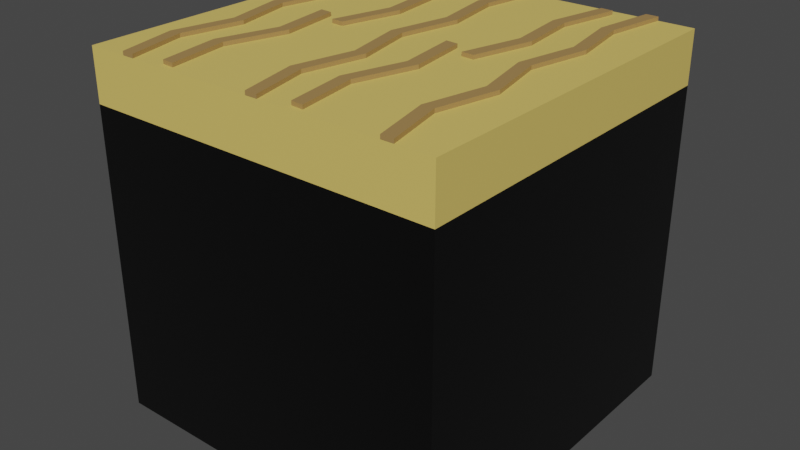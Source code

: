 # Source: Tile-Desert.blend  (saved by Blender 2.92.15; exported with 4.5.12 LTS)
import bpy
from mathutils import Matrix  # noqa: F401  (used for matrix-valued properties, if any)

bpy.ops.wm.read_factory_settings(use_empty=True)
scene = bpy.context.scene
scene.name = 'Scene'

# ---- collections
col_collection = bpy.data.collections.new('Collection'); scene.collection.children.link(col_collection)

# ---- materials (node trees are filled in below, after node groups)
mat_baseterrain = bpy.data.materials.new('BaseTerrain')
mat_baseterrain.alpha_threshold = 0.0
mat_baseterrain.use_transparent_shadow = False
mat_baseterrain.diffuse_color = (0.0, 0.0, 0.0, 1.0)
mat_baseterrain.line_color = (0.0, 0.0, 0.0, 1.0)
mat_desertterrain = bpy.data.materials.new('DesertTerrain')
mat_desertterrain.use_transparent_shadow = False
mat_desertterrain.diffuse_color = (0.7605, 0.5647, 0.1413, 1.0)
mat_desertterrain2 = bpy.data.materials.new('DesertTerrain2')
mat_desertterrain2.use_transparent_shadow = False
mat_desertterrain2.diffuse_color = (0.3864, 0.2346, 0.08228, 1.0)

# ---- material node trees
mat_baseterrain.use_nodes = True; mat_baseterrain.node_tree.nodes.clear()
_N = mat_baseterrain.node_tree.nodes; _L = mat_baseterrain.node_tree.links
n0 = _N.new('ShaderNodeOutputMaterial'); n0.name = 'Material Output'; n0.location = (300, 300)
n1 = _N.new('ShaderNodeBsdfPrincipled'); n1.name = 'Principled BSDF'; n1.location = (10, 300)
n1.distribution = 'GGX'
n1.subsurface_method = 'BURLEY'
n1.inputs[0].default_value = (0.001031, 0.001031, 0.001031, 1.0)
n1.inputs[2].default_value = 0.4
n1.inputs[3].default_value = 1.45
n1.inputs[27].default_value = (0.0, 0.0, 0.0, 1.0)
n1.inputs[28].default_value = 1.0
_L.new(n1.outputs[0], n0.inputs[0])
n0.is_active_output = True
mat_desertterrain.use_nodes = True; mat_desertterrain.node_tree.nodes.clear()
_N = mat_desertterrain.node_tree.nodes; _L = mat_desertterrain.node_tree.links
n0 = _N.new('ShaderNodeBsdfPrincipled'); n0.name = 'Principled BSDF'; n0.location = (10, 300)
n0.distribution = 'GGX'
n0.subsurface_method = 'BURLEY'
n0.inputs[0].default_value = (0.7605, 0.5647, 0.1413, 1.0)
n0.inputs[3].default_value = 1.45
n0.inputs[27].default_value = (0.0, 0.0, 0.0, 1.0)
n0.inputs[28].default_value = 1.0
n1 = _N.new('ShaderNodeOutputMaterial'); n1.name = 'Material Output'; n1.location = (300, 300)
_L.new(n0.outputs[0], n1.inputs[0])
n1.is_active_output = True
mat_desertterrain2.use_nodes = True; mat_desertterrain2.node_tree.nodes.clear()
_N = mat_desertterrain2.node_tree.nodes; _L = mat_desertterrain2.node_tree.links
n0 = _N.new('ShaderNodeBsdfPrincipled'); n0.name = 'Principled BSDF'; n0.location = (10, 300)
n0.distribution = 'GGX'
n0.subsurface_method = 'BURLEY'
n0.inputs[0].default_value = (0.3864, 0.2346, 0.08228, 1.0)
n0.inputs[3].default_value = 1.45
n0.inputs[27].default_value = (0.0, 0.0, 0.0, 1.0)
n0.inputs[28].default_value = 1.0
n1 = _N.new('ShaderNodeOutputMaterial'); n1.name = 'Material Output'; n1.location = (300, 300)
_L.new(n0.outputs[0], n1.inputs[0])
n1.is_active_output = True

# ---- world
world_world = bpy.data.worlds.new('World'); scene.world = world_world
world_world.use_nodes = True; world_world.node_tree.nodes.clear()
_N = world_world.node_tree.nodes; _L = world_world.node_tree.links
n0 = _N.new('ShaderNodeOutputWorld'); n0.name = 'World Output'; n0.location = (300, 300)
n1 = _N.new('ShaderNodeBackground'); n1.name = 'Background'; n1.location = (10, 300)
n1.inputs[0].default_value = (0.05088, 0.05088, 0.05088, 1.0)
_L.new(n1.outputs[0], n0.inputs[0])
n0.is_active_output = True
world_world.color = (0.05088, 0.05088, 0.05088)
world_world.use_sun_shadow = False
world_world.sun_shadow_jitter_overblur = 0.0

# ---- meshes
me_cube = bpy.data.meshes.new('Cube')
me_cube.from_pydata([(1.0, 1.0, -0.002678), (1.0, 1.0, -2.003), (1.0, -1.0, -0.002678), (1.0, -1.0, -2.003), (-1.0, 1.0, -0.002678), (-1.0, 1.0, -2.003), (-1.0, -1.0, -0.002678), (-1.0, -1.0, -2.003), (1.0, 1.0, -0.2894), (-1.0, -1.0, -0.2894), (1.0, -1.0, -0.2894), (-1.0, 1.0, -0.2894), (-0.7712, -1.0, -0.00208), (-0.7712, -1.0, 0.01855), (-0.7712, 1.0, -0.00208), (-0.7712, 1.0, 0.01855), (-0.7038, -1.0, -0.00208), (-0.7038, -1.0, 0.01855), (-0.7038, 1.0, -0.00208), (-0.7038, 1.0, 0.01855), (-0.8265, 0.6667, -0.00208), (-0.7712, 0.3333, -0.00208), (-0.842, -2.98e-08, -0.00208), (-0.7712, -0.3333, -0.00208), (-0.846, -0.6667, -0.00208), (-0.846, -0.6667, 0.01855), (-0.7712, -0.3333, 0.01855), (-0.842, 2.98e-08, 0.01855), (-0.7712, 0.3333, 0.01855), (-0.8265, 0.6667, 0.01855), (-0.7786, -0.6667, -0.00208), (-0.7038, -0.3333, -0.00208), (-0.7746, 2.98e-08, -0.00208), (-0.7038, 0.3333, -0.00208), (-0.7591, 0.6667, -0.00208), (-0.7591, 0.6667, 0.01855), (-0.7038, 0.3333, 0.01855), (-0.7746, -2.98e-08, 0.01855), (-0.7038, -0.3333, 0.01855), (-0.7786, -0.6667, 0.01855), (-0.542, -0.9608, -0.00208), (-0.542, -0.9608, 0.01855), (0.7378, -0.3333, -0.00208), (0.6669, -2.98e-08, -0.00208), (-0.4748, -0.9657, -0.00208), (-0.4748, -0.9657, 0.01855), (0.7378, 0.3333, -0.00208), (0.6824, 0.6667, -0.00208), (0.8052, 1.0, 0.01855), (0.8052, 1.0, -0.00208), (-0.541, 0.04167, -0.00208), (-0.4943, -0.2959, -0.00208), (-0.5927, -0.623, -0.00208), (-0.5927, -0.623, 0.01855), (-0.4943, -0.2959, 0.01855), (-0.541, 0.04167, 0.01855), (0.8052, -1.0, 0.01855), (0.8052, -1.0, -0.00208), (-0.5255, -0.6278, -0.00208), (-0.427, -0.3007, -0.00208), (-0.4738, 0.03684, -0.00208), (0.7378, 1.0, 0.01855), (0.7378, 1.0, -0.00208), (0.7378, -1.0, 0.01855), (0.7378, -1.0, -0.00208), (-0.4738, 0.03684, 0.01855), (-0.427, -0.3007, 0.01855), (-0.5255, -0.6278, 0.01855), (-0.2681, 0.9503, -0.00208), (-0.2681, 0.9503, 0.01855), (-0.2008, 0.9469, -0.00208), (-0.2008, 0.9469, 0.01855), (-0.3402, 0.6202, -0.00208), (-0.3018, 0.2845, -0.00208), (-0.3895, -0.04485, -0.00208), (-0.3895, -0.04485, 0.01855), (-0.3018, 0.2845, 0.01855), (-0.3402, 0.6202, 0.01855), (-0.3222, -0.04826, -0.00208), (-0.2345, 0.2811, -0.00208), (-0.2729, 0.6168, -0.00208), (-0.2729, 0.6168, 0.01855), (-0.2345, 0.2811, 0.01855), (-0.3222, -0.04826, 0.01855), (0.663, -0.6667, -0.00208), (0.663, -0.6667, 0.01855), (0.7378, -0.3333, 0.01855), (0.6669, 2.98e-08, 0.01855), (0.7378, 0.3333, 0.01855), (0.6824, 0.6667, 0.01855), (0.7304, -0.6667, -0.00208), (0.8052, -0.3333, -0.00208), (0.7343, 2.98e-08, -0.00208), (0.8052, 0.3333, -0.00208), (0.7498, 0.6667, -0.00208), (0.7498, 0.6667, 0.01855), (0.8052, 0.3333, 0.01855), (0.7343, -2.98e-08, 0.01855), (0.8052, -0.3333, 0.01855), (0.7304, -0.6667, 0.01855), (0.01615, -0.3333, -0.00208), (-0.0547, -2.98e-08, -0.00208), (0.01615, 0.3333, -0.00208), (-0.03917, 0.6667, -0.00208), (0.08354, 1.0, 0.01855), (0.08354, 1.0, -0.00208), (0.08354, -1.0, 0.01855), (0.08354, -1.0, -0.00208), (0.01615, 1.0, 0.01855), (0.01615, 1.0, -0.00208), (0.01615, -1.0, 0.01855), (0.01615, -1.0, -0.00208), (-0.05864, -0.6667, -0.00208), (-0.05864, -0.6667, 0.01855), (0.01615, -0.3333, 0.01855), (-0.0547, 2.98e-08, 0.01855), (0.01615, 0.3333, 0.01855), (-0.03917, 0.6667, 0.01855), (0.008752, -0.6667, -0.00208), (0.08354, -0.3333, -0.00208), (0.0127, 2.98e-08, -0.00208), (0.08354, 0.3333, -0.00208), (0.02822, 0.6667, -0.00208), (0.02822, 0.6667, 0.01855), (0.08354, 0.3333, 0.01855), (0.0127, -2.98e-08, 0.01855), (0.08354, -0.3333, 0.01855), (0.008752, -0.6667, 0.01855), (0.2406, -0.9608, -0.00208), (0.2406, -0.9608, 0.01855), (0.3078, -0.9657, -0.00208), (0.3078, -0.9657, 0.01855), (0.2415, 0.04167, -0.00208), (0.2883, -0.2959, -0.00208), (0.1898, -0.623, -0.00208), (0.1898, -0.623, 0.01855), (0.2883, -0.2959, 0.01855), (0.2415, 0.04167, 0.01855), (0.257, -0.6278, -0.00208), (0.3555, -0.3007, -0.00208), (0.3087, 0.03684, -0.00208), (0.3087, 0.03684, 0.01855), (0.3555, -0.3007, 0.01855), (0.257, -0.6278, 0.01855), (0.5144, 0.9503, -0.00208), (0.5144, 0.9503, 0.01855), (0.5817, 0.9469, -0.00208), (0.5817, 0.9469, 0.01855), (0.4423, 0.6202, -0.00208), (0.4807, 0.2845, -0.00208), (0.3931, -0.04485, -0.00208), (0.3931, -0.04485, 0.01855), (0.4807, 0.2845, 0.01855), (0.4423, 0.6202, 0.01855), (0.4604, -0.04826, -0.00208), (0.548, 0.2811, -0.00208), (0.5096, 0.6168, -0.00208), (0.5096, 0.6168, 0.01855), (0.548, 0.2811, 0.01855), (0.4604, -0.04826, 0.01855)], [], [(0, 4, 6, 2), (10, 2, 6, 9), (9, 6, 4, 11), (5, 1, 3, 7), (8, 0, 2, 10), (11, 4, 0, 8), (5, 11, 8, 1), (1, 8, 10, 3), (7, 9, 11, 5), (3, 10, 9, 7), (20, 29, 15, 14), (14, 15, 19, 18), (30, 39, 17, 16), (16, 17, 13, 12), (24, 30, 16, 12), (39, 25, 13, 17), (19, 15, 29, 35), (35, 29, 28, 36), (36, 28, 27, 37), (37, 27, 26, 38), (38, 26, 25, 39), (14, 18, 34, 20), (20, 34, 33, 21), (21, 33, 32, 22), (22, 32, 31, 23), (23, 31, 30, 24), (18, 19, 35, 34), (34, 35, 36, 33), (33, 36, 37, 32), (32, 37, 38, 31), (31, 38, 39, 30), (12, 13, 25, 24), (24, 25, 26, 23), (23, 26, 27, 22), (22, 27, 28, 21), (21, 28, 29, 20), (98, 86, 85, 99), (97, 87, 86, 98), (58, 67, 45, 44), (44, 45, 41, 40), (52, 58, 44, 40), (67, 53, 41, 45), (96, 88, 87, 97), (95, 89, 88, 96), (48, 61, 89, 95), (65, 55, 54, 66), (66, 54, 53, 67), (99, 85, 63, 56), (84, 90, 57, 64), (57, 56, 63, 64), (50, 60, 59, 51), (51, 59, 58, 52), (90, 99, 56, 57), (62, 61, 48, 49), (47, 89, 61, 62), (60, 65, 66, 59), (59, 66, 67, 58), (40, 41, 53, 52), (52, 53, 54, 51), (51, 54, 55, 50), (75, 74, 78, 83), (55, 65, 60, 50), (72, 77, 69, 68), (68, 69, 71, 70), (71, 69, 77, 81), (81, 77, 76, 82), (82, 76, 75, 83), (68, 70, 80, 72), (72, 80, 79, 73), (73, 79, 78, 74), (70, 71, 81, 80), (80, 81, 82, 79), (79, 82, 83, 78), (74, 75, 76, 73), (73, 76, 77, 72), (62, 49, 94, 47), (47, 94, 93, 46), (46, 93, 92, 43), (43, 92, 91, 42), (42, 91, 90, 84), (49, 48, 95, 94), (94, 95, 96, 93), (93, 96, 97, 92), (92, 97, 98, 91), (91, 98, 99, 90), (64, 63, 85, 84), (84, 85, 86, 42), (42, 86, 87, 43), (43, 87, 88, 46), (46, 88, 89, 47), (126, 114, 113, 127), (125, 115, 114, 126), (124, 116, 115, 125), (123, 117, 116, 124), (104, 108, 117, 123), (127, 113, 110, 106), (112, 118, 107, 111), (107, 106, 110, 111), (118, 127, 106, 107), (109, 108, 104, 105), (103, 117, 108, 109), (109, 105, 122, 103), (103, 122, 121, 102), (102, 121, 120, 101), (101, 120, 119, 100), (100, 119, 118, 112), (105, 104, 123, 122), (122, 123, 124, 121), (121, 124, 125, 120), (120, 125, 126, 119), (119, 126, 127, 118), (111, 110, 113, 112), (112, 113, 114, 100), (100, 114, 115, 101), (101, 115, 116, 102), (102, 116, 117, 103), (138, 143, 131, 130), (130, 131, 129, 128), (134, 138, 130, 128), (143, 135, 129, 131), (141, 137, 136, 142), (142, 136, 135, 143), (132, 140, 139, 133), (133, 139, 138, 134), (140, 141, 142, 139), (139, 142, 143, 138), (128, 129, 135, 134), (134, 135, 136, 133), (133, 136, 137, 132), (151, 150, 154, 159), (137, 141, 140, 132), (148, 153, 145, 144), (144, 145, 147, 146), (147, 145, 153, 157), (157, 153, 152, 158), (158, 152, 151, 159), (144, 146, 156, 148), (148, 156, 155, 149), (149, 155, 154, 150), (146, 147, 157, 156), (156, 157, 158, 155), (155, 158, 159, 154), (150, 151, 152, 149), (149, 152, 153, 148)])
me_cube.polygons.foreach_set('material_index', [1, 1, 1, 0, 1, 1, 0, 0, 0, 0, 2, 2, 2, 2, 2, 2, 2, 2, 2, 2, 2, 2, 2, 2, 2, 2, 2, 2, 2, 2, 2, 2, 2, 2, 2, 2, 2, 2, 2, 2, 2, 2, 2, 2, 2, 2, 2, 2, 2, 2, 2, 2, 2, 2, 2, 2, 2, 2, 2, 2, 2, 2, 2, 2, 2, 2, 2, 2, 2, 2, 2, 2, 2, 2, 2, 2, 2, 2, 2, 2, 2, 2, 2, 2, 2, 2, 2, 2, 2, 2, 2, 2, 2, 2, 2, 2, 2, 2, 2, 2, 2, 2, 2, 2, 2, 2, 2, 2, 2, 2, 2, 2, 2, 2, 2, 2, 2, 2, 2, 2, 2, 2, 2, 2, 2, 2, 2, 2, 2, 2, 2, 2, 2, 2, 2, 2, 2, 2, 2, 2, 2, 2, 2, 2])
_uv = me_cube.uv_layers.new(name='UVMap')
_uv.uv.foreach_set('vector', [0.625, 0.5, 0.875, 0.5, 0.875, 0.75, 0.625, 0.75, 0.5892, 0.75, 0.625, 0.75, 0.625, 1.0, 0.5892, 1.0, 0.5892, 0.0, 0.625, 0.0, 0.625, 0.25, 0.5892, 0.25, 0.125, 0.5, 0.375, 0.5, 0.375, 0.75, 0.125, 0.75, 0.5892, 0.5, 0.625, 0.5, 0.625, 0.75, 0.5892, 0.75, 0.5892, 0.25, 0.625, 0.25, 0.625, 0.5, 0.5892, 0.5, 0.375, 0.25, 0.5892, 0.25, 0.5892, 0.5, 0.375, 0.5, 0.375, 0.5, 0.5892, 0.5, 0.5892, 0.75, 0.375, 0.75, 0.375, 0.0, 0.5892, 0.0, 0.5892, 0.25, 0.375, 0.25, 0.375, 0.75, 0.5892, 0.75, 0.5892, 1.0, 0.375, 1.0, 0.375, 0.2083, 0.625, 0.2083, 0.625, 0.25, 0.375, 0.25, 0.375, 0.25, 0.625, 0.25, 0.625, 0.5, 0.375, 0.5, 0.375, 0.7083, 0.625, 0.7083, 0.625, 0.75, 0.375, 0.75, 0.375, 0.75, 0.625, 0.75, 0.625, 1.0, 0.375, 1.0, 0.125, 0.7083, 0.375, 0.7083, 0.375, 0.75, 0.125, 0.75, 0.625, 0.7083, 0.875, 0.7083, 0.875, 0.75, 0.625, 0.75, 0.625, 0.5, 0.875, 0.5, 0.875, 0.5417, 0.625, 0.5417, 0.625, 0.5417, 0.875, 0.5417, 0.875, 0.5833, 0.625, 0.5833, 0.625, 0.5833, 0.875, 0.5833, 0.875, 0.625, 0.625, 0.625, 0.625, 0.625, 0.875, 0.625, 0.875, 0.6667, 0.625, 0.6667, 0.625, 0.6667, 0.875, 0.6667, 0.875, 0.7083, 0.625, 0.7083, 0.125, 0.5, 0.375, 0.5, 0.375, 0.5417, 0.125, 0.5417, 0.125, 0.5417, 0.375, 0.5417, 0.375, 0.5833, 0.125, 0.5833, 0.125, 0.5833, 0.375, 0.5833, 0.375, 0.625, 0.125, 0.625, 0.125, 0.625, 0.375, 0.625, 0.375, 0.6667, 0.125, 0.6667, 0.125, 0.6667, 0.375, 0.6667, 0.375, 0.7083, 0.125, 0.7083, 0.375, 0.5, 0.625, 0.5, 0.625, 0.5417, 0.375, 0.5417, 0.375, 0.5417, 0.625, 0.5417, 0.625, 0.5833, 0.375, 0.5833, 0.375, 0.5833, 0.625, 0.5833, 0.625, 0.625, 0.375, 0.625, 0.375, 0.625, 0.625, 0.625, 0.625, 0.6667, 0.375, 0.6667, 0.375, 0.6667, 0.625, 0.6667, 0.625, 0.7083, 0.375, 0.7083, 0.375, 0.0, 0.625, 0.0, 0.625, 0.04167, 0.375, 0.04167, 0.375, 0.04167, 0.625, 0.04167, 0.625, 0.08333, 0.375, 0.08333, 0.375, 0.08333, 0.625, 0.08333, 0.625, 0.125, 0.375, 0.125, 0.375, 0.125, 0.625, 0.125, 0.625, 0.1667, 0.375, 0.1667, 0.375, 0.1667, 0.625, 0.1667, 0.625, 0.2083, 0.375, 0.2083, 0.625, 0.6667, 0.875, 0.6667, 0.875, 0.7083, 0.625, 0.7083, 0.625, 0.625, 0.875, 0.625, 0.875, 0.6667, 0.625, 0.6667, 0.375, 0.7083, 0.625, 0.7083, 0.625, 0.75, 0.375, 0.75, 0.375, 0.75, 0.625, 0.75, 0.625, 1.0, 0.375, 1.0, 0.125, 0.7083, 0.375, 0.7083, 0.375, 0.75, 0.125, 0.75, 0.625, 0.7083, 0.875, 0.7083, 0.875, 0.75, 0.625, 0.75, 0.625, 0.5833, 0.875, 0.5833, 0.875, 0.625, 0.625, 0.625, 0.625, 0.5417, 0.875, 0.5417, 0.875, 0.5833, 0.625, 0.5833, 0.625, 0.5, 0.875, 0.5, 0.875, 0.5417, 0.625, 0.5417, 0.625, 0.625, 0.875, 0.625, 0.875, 0.6667, 0.625, 0.6667, 0.625, 0.6667, 0.875, 0.6667, 0.875, 0.7083, 0.625, 0.7083, 0.625, 0.7083, 0.875, 0.7083, 0.875, 0.75, 0.625, 0.75, 0.125, 0.7083, 0.375, 0.7083, 0.375, 0.75, 0.125, 0.75, 0.375, 0.75, 0.625, 0.75, 0.625, 1.0, 0.375, 1.0, 0.125, 0.625, 0.375, 0.625, 0.375, 0.6667, 0.125, 0.6667, 0.125, 0.6667, 0.375, 0.6667, 0.375, 0.7083, 0.125, 0.7083, 0.375, 0.7083, 0.625, 0.7083, 0.625, 0.75, 0.375, 0.75, 0.375, 0.25, 0.625, 0.25, 0.625, 0.5, 0.375, 0.5, 0.375, 0.2083, 0.625, 0.2083, 0.625, 0.25, 0.375, 0.25, 0.375, 0.625, 0.625, 0.625, 0.625, 0.6667, 0.375, 0.6667, 0.375, 0.6667, 0.625, 0.6667, 0.625, 0.7083, 0.375, 0.7083, 0.375, 0.0, 0.625, 0.0, 0.625, 0.04167, 0.375, 0.04167, 0.375, 0.04167, 0.625, 0.04167, 0.625, 0.08333, 0.375, 0.08333, 0.375, 0.08333, 0.625, 0.08333, 0.625, 0.125, 0.375, 0.125, 0.625, 0.125, 0.375, 0.125, 0.375, 0.625, 0.625, 0.625, 0.625, 0.125, 0.625, 0.625, 0.375, 0.625, 0.375, 0.125, 0.375, 0.2083, 0.625, 0.2083, 0.625, 0.25, 0.375, 0.25, 0.375, 0.25, 0.625, 0.25, 0.625, 0.5, 0.375, 0.5, 0.625, 0.5, 0.875, 0.5, 0.875, 0.5417, 0.625, 0.5417, 0.625, 0.5417, 0.875, 0.5417, 0.875, 0.5833, 0.625, 0.5833, 0.625, 0.5833, 0.875, 0.5833, 0.875, 0.625, 0.625, 0.625, 0.125, 0.5, 0.375, 0.5, 0.375, 0.5417, 0.125, 0.5417, 0.125, 0.5417, 0.375, 0.5417, 0.375, 0.5833, 0.125, 0.5833, 0.125, 0.5833, 0.375, 0.5833, 0.375, 0.625, 0.125, 0.625, 0.375, 0.5, 0.625, 0.5, 0.625, 0.5417, 0.375, 0.5417, 0.375, 0.5417, 0.625, 0.5417, 0.625, 0.5833, 0.375, 0.5833, 0.375, 0.5833, 0.625, 0.5833, 0.625, 0.625, 0.375, 0.625, 0.375, 0.125, 0.625, 0.125, 0.625, 0.1667, 0.375, 0.1667, 0.375, 0.1667, 0.625, 0.1667, 0.625, 0.2083, 0.375, 0.2083, 0.125, 0.5, 0.375, 0.5, 0.375, 0.5417, 0.125, 0.5417, 0.125, 0.5417, 0.375, 0.5417, 0.375, 0.5833, 0.125, 0.5833, 0.125, 0.5833, 0.375, 0.5833, 0.375, 0.625, 0.125, 0.625, 0.125, 0.625, 0.375, 0.625, 0.375, 0.6667, 0.125, 0.6667, 0.125, 0.6667, 0.375, 0.6667, 0.375, 0.7083, 0.125, 0.7083, 0.375, 0.5, 0.625, 0.5, 0.625, 0.5417, 0.375, 0.5417, 0.375, 0.5417, 0.625, 0.5417, 0.625, 0.5833, 0.375, 0.5833, 0.375, 0.5833, 0.625, 0.5833, 0.625, 0.625, 0.375, 0.625, 0.375, 0.625, 0.625, 0.625, 0.625, 0.6667, 0.375, 0.6667, 0.375, 0.6667, 0.625, 0.6667, 0.625, 0.7083, 0.375, 0.7083, 0.375, 0.0, 0.625, 0.0, 0.625, 0.04167, 0.375, 0.04167, 0.375, 0.04167, 0.625, 0.04167, 0.625, 0.08333, 0.375, 0.08333, 0.375, 0.08333, 0.625, 0.08333, 0.625, 0.125, 0.375, 0.125, 0.375, 0.125, 0.625, 0.125, 0.625, 0.1667, 0.375, 0.1667, 0.375, 0.1667, 0.625, 0.1667, 0.625, 0.2083, 0.375, 0.2083, 0.625, 0.6667, 0.875, 0.6667, 0.875, 0.7083, 0.625, 0.7083, 0.625, 0.625, 0.875, 0.625, 0.875, 0.6667, 0.625, 0.6667, 0.625, 0.5833, 0.875, 0.5833, 0.875, 0.625, 0.625, 0.625, 0.625, 0.5417, 0.875, 0.5417, 0.875, 0.5833, 0.625, 0.5833, 0.625, 0.5, 0.875, 0.5, 0.875, 0.5417, 0.625, 0.5417, 0.625, 0.7083, 0.875, 0.7083, 0.875, 0.75, 0.625, 0.75, 0.125, 0.7083, 0.375, 0.7083, 0.375, 0.75, 0.125, 0.75, 0.375, 0.75, 0.625, 0.75, 0.625, 1.0, 0.375, 1.0, 0.375, 0.7083, 0.625, 0.7083, 0.625, 0.75, 0.375, 0.75, 0.375, 0.25, 0.625, 0.25, 0.625, 0.5, 0.375, 0.5, 0.375, 0.2083, 0.625, 0.2083, 0.625, 0.25, 0.375, 0.25, 0.125, 0.5, 0.375, 0.5, 0.375, 0.5417, 0.125, 0.5417, 0.125, 0.5417, 0.375, 0.5417, 0.375, 0.5833, 0.125, 0.5833, 0.125, 0.5833, 0.375, 0.5833, 0.375, 0.625, 0.125, 0.625, 0.125, 0.625, 0.375, 0.625, 0.375, 0.6667, 0.125, 0.6667, 0.125, 0.6667, 0.375, 0.6667, 0.375, 0.7083, 0.125, 0.7083, 0.375, 0.5, 0.625, 0.5, 0.625, 0.5417, 0.375, 0.5417, 0.375, 0.5417, 0.625, 0.5417, 0.625, 0.5833, 0.375, 0.5833, 0.375, 0.5833, 0.625, 0.5833, 0.625, 0.625, 0.375, 0.625, 0.375, 0.625, 0.625, 0.625, 0.625, 0.6667, 0.375, 0.6667, 0.375, 0.6667, 0.625, 0.6667, 0.625, 0.7083, 0.375, 0.7083, 0.375, 0.0, 0.625, 0.0, 0.625, 0.04167, 0.375, 0.04167, 0.375, 0.04167, 0.625, 0.04167, 0.625, 0.08333, 0.375, 0.08333, 0.375, 0.08333, 0.625, 0.08333, 0.625, 0.125, 0.375, 0.125, 0.375, 0.125, 0.625, 0.125, 0.625, 0.1667, 0.375, 0.1667, 0.375, 0.1667, 0.625, 0.1667, 0.625, 0.2083, 0.375, 0.2083, 0.375, 0.7083, 0.625, 0.7083, 0.625, 0.75, 0.375, 0.75, 0.375, 0.75, 0.625, 0.75, 0.625, 1.0, 0.375, 1.0, 0.125, 0.7083, 0.375, 0.7083, 0.375, 0.75, 0.125, 0.75, 0.625, 0.7083, 0.875, 0.7083, 0.875, 0.75, 0.625, 0.75, 0.625, 0.625, 0.875, 0.625, 0.875, 0.6667, 0.625, 0.6667, 0.625, 0.6667, 0.875, 0.6667, 0.875, 0.7083, 0.625, 0.7083, 0.125, 0.625, 0.375, 0.625, 0.375, 0.6667, 0.125, 0.6667, 0.125, 0.6667, 0.375, 0.6667, 0.375, 0.7083, 0.125, 0.7083, 0.375, 0.625, 0.625, 0.625, 0.625, 0.6667, 0.375, 0.6667, 0.375, 0.6667, 0.625, 0.6667, 0.625, 0.7083, 0.375, 0.7083, 0.375, 0.0, 0.625, 0.0, 0.625, 0.04167, 0.375, 0.04167, 0.375, 0.04167, 0.625, 0.04167, 0.625, 0.08333, 0.375, 0.08333, 0.375, 0.08333, 0.625, 0.08333, 0.625, 0.125, 0.375, 0.125, 0.625, 0.125, 0.375, 0.125, 0.375, 0.625, 0.625, 0.625, 0.625, 0.125, 0.625, 0.625, 0.375, 0.625, 0.375, 0.125, 0.375, 0.2083, 0.625, 0.2083, 0.625, 0.25, 0.375, 0.25, 0.375, 0.25, 0.625, 0.25, 0.625, 0.5, 0.375, 0.5, 0.625, 0.5, 0.875, 0.5, 0.875, 0.5417, 0.625, 0.5417, 0.625, 0.5417, 0.875, 0.5417, 0.875, 0.5833, 0.625, 0.5833, 0.625, 0.5833, 0.875, 0.5833, 0.875, 0.625, 0.625, 0.625, 0.125, 0.5, 0.375, 0.5, 0.375, 0.5417, 0.125, 0.5417, 0.125, 0.5417, 0.375, 0.5417, 0.375, 0.5833, 0.125, 0.5833, 0.125, 0.5833, 0.375, 0.5833, 0.375, 0.625, 0.125, 0.625, 0.375, 0.5, 0.625, 0.5, 0.625, 0.5417, 0.375, 0.5417, 0.375, 0.5417, 0.625, 0.5417, 0.625, 0.5833, 0.375, 0.5833, 0.375, 0.5833, 0.625, 0.5833, 0.625, 0.625, 0.375, 0.625, 0.375, 0.125, 0.625, 0.125, 0.625, 0.1667, 0.375, 0.1667, 0.375, 0.1667, 0.625, 0.1667, 0.625, 0.2083, 0.375, 0.2083])
me_cube.materials.append(mat_baseterrain)
me_cube.materials.append(mat_desertterrain)
me_cube.materials.append(mat_desertterrain2)
me_cube.use_remesh_preserve_volume = False
me_cube.use_remesh_preserve_attributes = False
me_cube.use_mirror_vertex_groups = False
me_cube.update()

# ---- objects
ob_cube = bpy.data.objects.new('Cube', me_cube)

# ---- transforms, parenting, visibility, modifiers, constraints
ob_cube.location = (0.0, 0.0, 0.0)
ob_cube.lock_rotations_4d = False
ob_cube.empty_display_type = 'ARROWS'
ob_cube.lineart.crease_threshold = 0.0

# ---- collection membership
col_collection.objects.link(ob_cube)

# ---- scene / render settings (as saved in the file)
scene.frame_start = 1; scene.frame_end = 250; scene.frame_set(0)
scene.render.engine = 'BLENDER_EEVEE_NEXT'
scene.cycles.use_denoising = False
scene.cycles.samples = 128
scene.cycles.sampling_pattern = 'TABULATED_SOBOL'
scene.cycles.use_adaptive_sampling = False
scene.cycles.use_light_tree = False
scene.view_settings.view_transform = 'Filmic'
bpy.context.view_layer.update()

# ---- added for rendering (the .blend has no active camera and no usable light): camera, sun
cam_auto = bpy.data.cameras.new('AutoCamera')
cam_auto.lens = 50.0
cam_auto.sensor_width = 36.0
cam_auto.clip_end = 1000.0
ob_auto_camera = bpy.data.objects.new('AutoCamera', cam_auto)
scene.collection.objects.link(ob_auto_camera)
ob_auto_camera.location = (3.21645, -3.85974, 1.5811)
ob_auto_camera.rotation_euler = (1.09748, -7.21219e-08, 0.694738)
scene.camera = ob_auto_camera
light_auto_sun = bpy.data.lights.new('AutoSun', 'SUN')
light_auto_sun.energy = 3.0
light_auto_sun.angle = 0.0523599
ob_auto_sun = bpy.data.objects.new('AutoSun', light_auto_sun)
scene.collection.objects.link(ob_auto_sun)
ob_auto_sun.rotation_euler = (0.872665, 0.174533, 0.523599)
bpy.context.view_layer.update()
